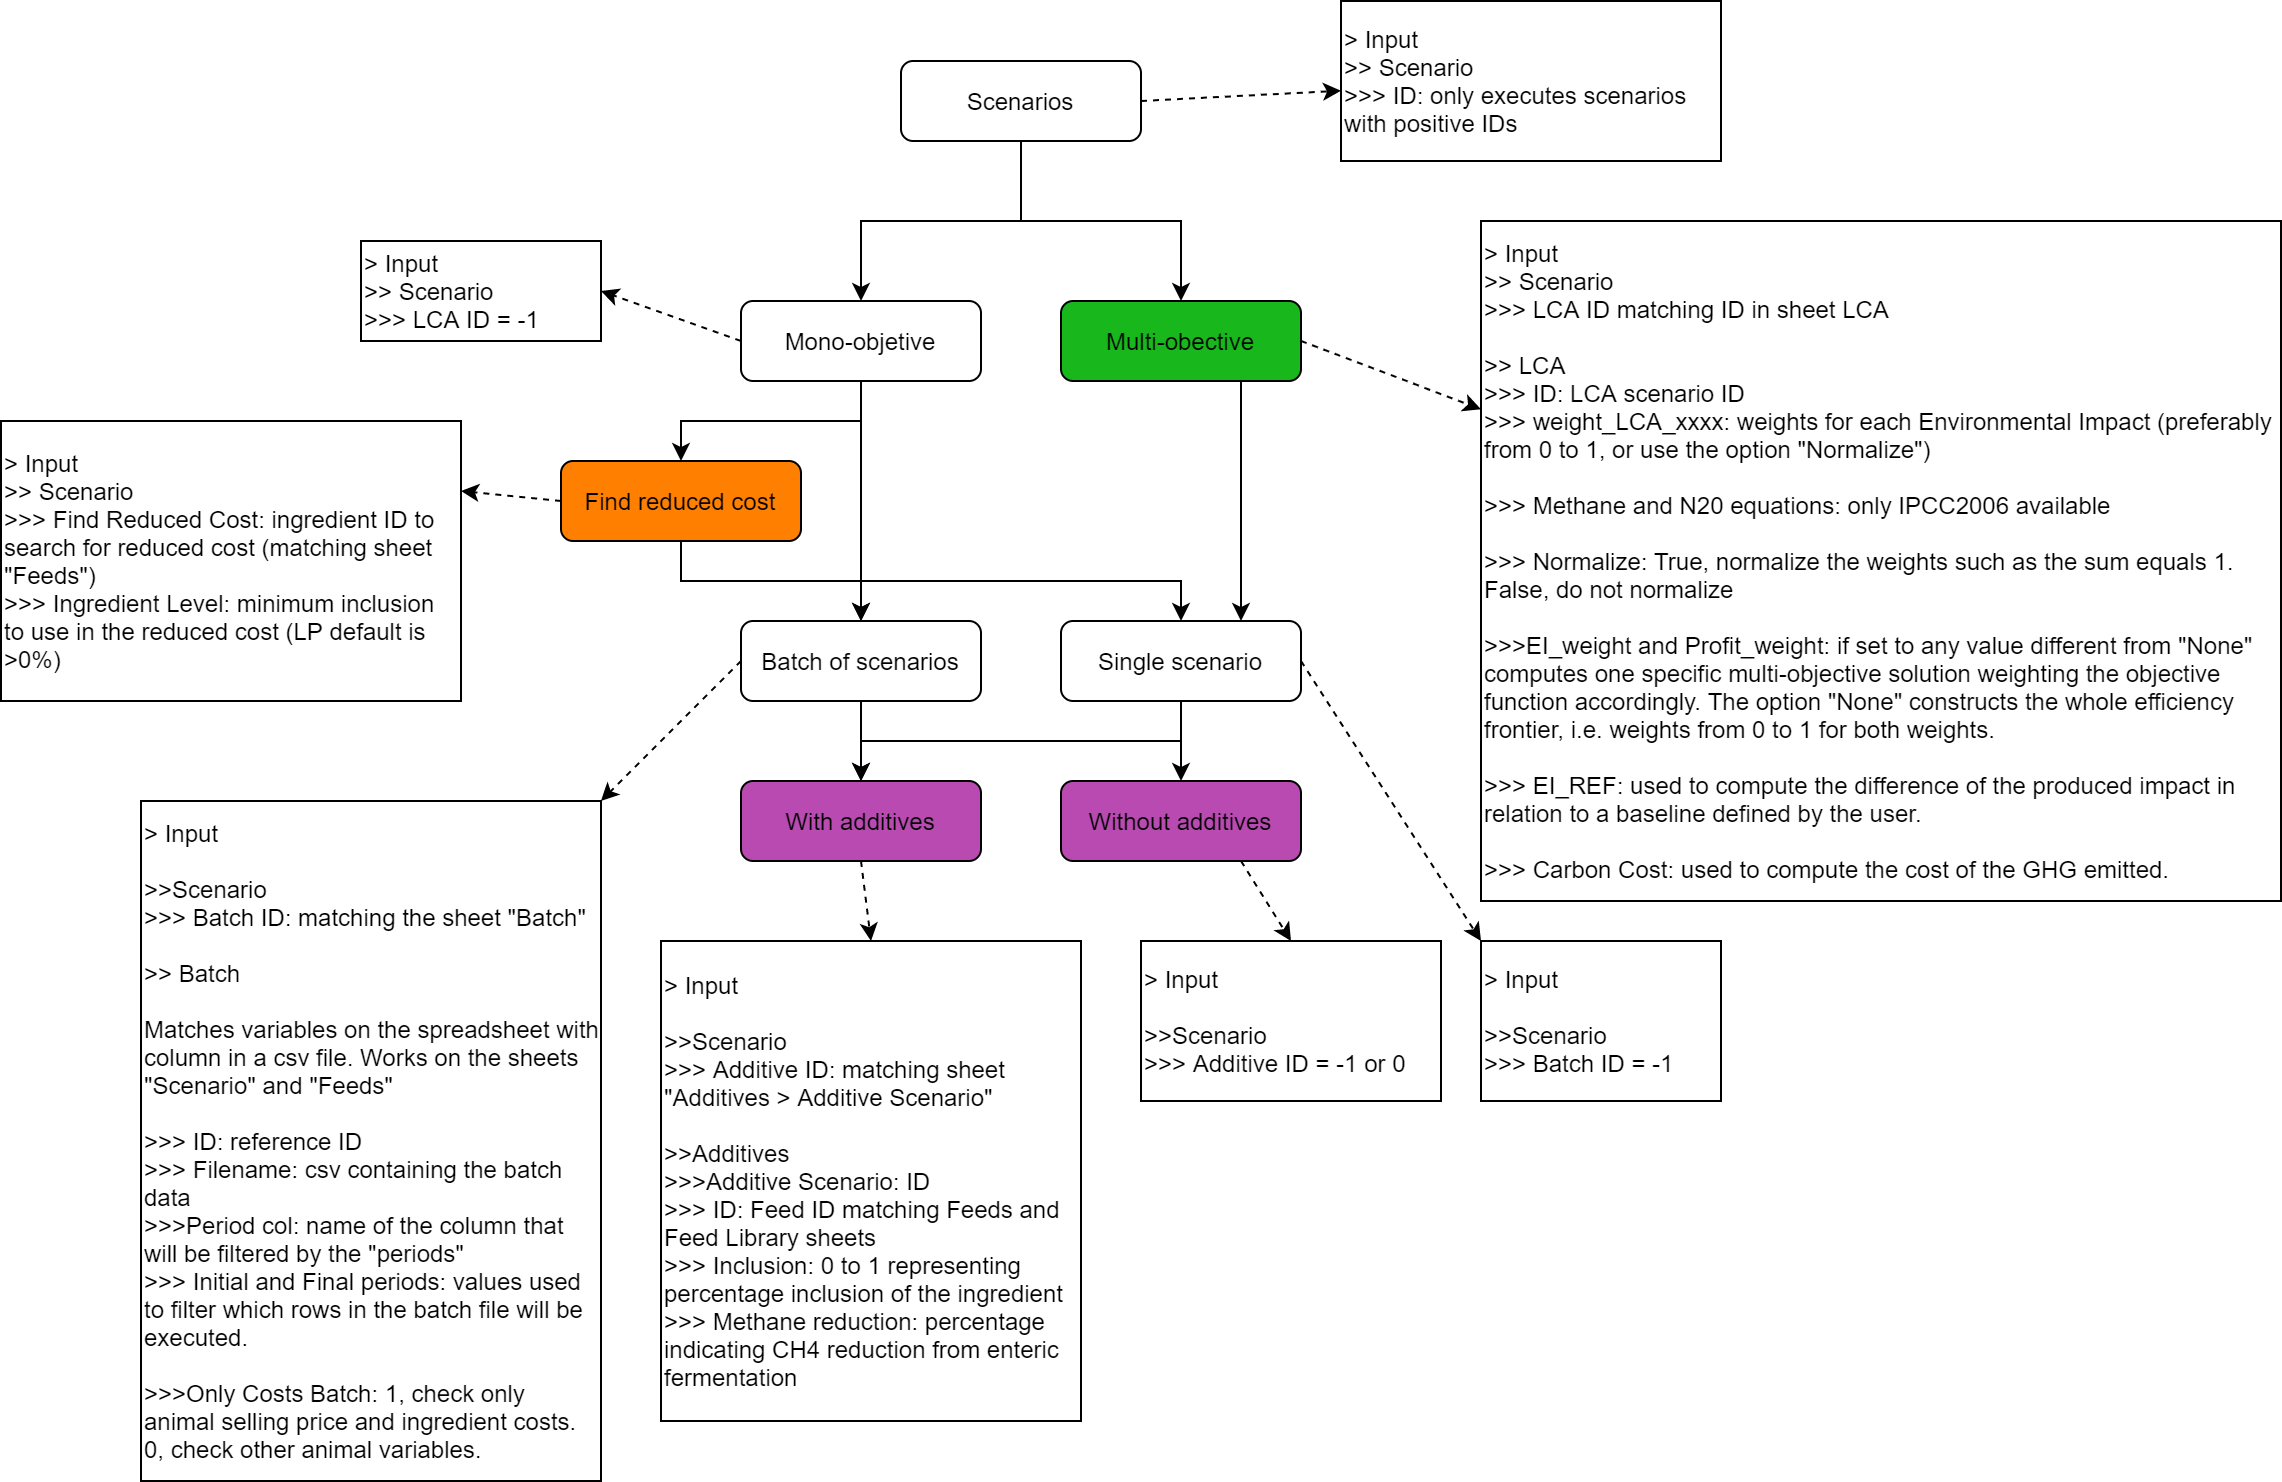

The diagram above was exported from draw.io. Its source (the exported page's mxGraphModel, read from the mxfile embedded in the PNG):
<mxGraphModel dx="1865" dy="1716" grid="1" gridSize="10" guides="1" tooltips="1" connect="1" arrows="1" fold="1" page="1" pageScale="1" pageWidth="827" pageHeight="1169" math="0" shadow="0">
  <root>
    <mxCell id="0" />
    <mxCell id="1" parent="0" />
    <mxCell id="m8f3bgy26d4Ow9J2VnJP-1" style="edgeStyle=orthogonalEdgeStyle;rounded=0;orthogonalLoop=1;jettySize=auto;html=1;exitX=0.5;exitY=1;exitDx=0;exitDy=0;entryX=0.5;entryY=0;entryDx=0;entryDy=0;" edge="1" parent="1" source="m8f3bgy26d4Ow9J2VnJP-3" target="m8f3bgy26d4Ow9J2VnJP-15">
      <mxGeometry relative="1" as="geometry" />
    </mxCell>
    <mxCell id="m8f3bgy26d4Ow9J2VnJP-2" style="edgeStyle=orthogonalEdgeStyle;rounded=0;orthogonalLoop=1;jettySize=auto;html=1;exitX=0.5;exitY=1;exitDx=0;exitDy=0;entryX=0.5;entryY=0;entryDx=0;entryDy=0;" edge="1" parent="1" source="m8f3bgy26d4Ow9J2VnJP-3" target="m8f3bgy26d4Ow9J2VnJP-9">
      <mxGeometry relative="1" as="geometry" />
    </mxCell>
    <mxCell id="m8f3bgy26d4Ow9J2VnJP-20" style="edgeStyle=none;rounded=0;orthogonalLoop=1;jettySize=auto;html=1;exitX=0;exitY=0.5;exitDx=0;exitDy=0;entryX=1;entryY=0.5;entryDx=0;entryDy=0;dashed=1;" edge="1" parent="1" source="m8f3bgy26d4Ow9J2VnJP-3" target="m8f3bgy26d4Ow9J2VnJP-18">
      <mxGeometry relative="1" as="geometry" />
    </mxCell>
    <mxCell id="m8f3bgy26d4Ow9J2VnJP-3" value="Mono-objetive" style="rounded=1;whiteSpace=wrap;html=1;fontSize=12;glass=0;strokeWidth=1;shadow=0;" vertex="1" parent="1">
      <mxGeometry x="200" y="40" width="120" height="40" as="geometry" />
    </mxCell>
    <mxCell id="m8f3bgy26d4Ow9J2VnJP-4" style="edgeStyle=orthogonalEdgeStyle;rounded=0;orthogonalLoop=1;jettySize=auto;html=1;exitX=0.75;exitY=1;exitDx=0;exitDy=0;entryX=0.75;entryY=0;entryDx=0;entryDy=0;" edge="1" parent="1" source="m8f3bgy26d4Ow9J2VnJP-5" target="m8f3bgy26d4Ow9J2VnJP-12">
      <mxGeometry relative="1" as="geometry" />
    </mxCell>
    <mxCell id="m8f3bgy26d4Ow9J2VnJP-23" style="edgeStyle=none;rounded=0;orthogonalLoop=1;jettySize=auto;html=1;exitX=1;exitY=0.5;exitDx=0;exitDy=0;dashed=1;" edge="1" parent="1" source="m8f3bgy26d4Ow9J2VnJP-5" target="m8f3bgy26d4Ow9J2VnJP-21">
      <mxGeometry relative="1" as="geometry" />
    </mxCell>
    <mxCell id="m8f3bgy26d4Ow9J2VnJP-5" value="Multi-obective" style="rounded=1;whiteSpace=wrap;html=1;fontSize=12;glass=0;strokeWidth=1;shadow=0;fillColor=#18B81D;" vertex="1" parent="1">
      <mxGeometry x="360" y="40" width="120" height="40" as="geometry" />
    </mxCell>
    <mxCell id="m8f3bgy26d4Ow9J2VnJP-38" style="edgeStyle=none;rounded=0;orthogonalLoop=1;jettySize=auto;html=1;exitX=0.5;exitY=1;exitDx=0;exitDy=0;entryX=0.5;entryY=0;entryDx=0;entryDy=0;dashed=1;" edge="1" parent="1" source="m8f3bgy26d4Ow9J2VnJP-6" target="m8f3bgy26d4Ow9J2VnJP-37">
      <mxGeometry relative="1" as="geometry" />
    </mxCell>
    <mxCell id="m8f3bgy26d4Ow9J2VnJP-6" value="With additives" style="rounded=1;whiteSpace=wrap;html=1;fontSize=12;glass=0;strokeWidth=1;shadow=0;fillColor=#B84AB1;" vertex="1" parent="1">
      <mxGeometry x="200" y="280" width="120" height="40" as="geometry" />
    </mxCell>
    <mxCell id="m8f3bgy26d4Ow9J2VnJP-36" style="edgeStyle=none;rounded=0;orthogonalLoop=1;jettySize=auto;html=1;exitX=0.75;exitY=1;exitDx=0;exitDy=0;entryX=0.5;entryY=0;entryDx=0;entryDy=0;dashed=1;" edge="1" parent="1" source="m8f3bgy26d4Ow9J2VnJP-7" target="m8f3bgy26d4Ow9J2VnJP-34">
      <mxGeometry relative="1" as="geometry" />
    </mxCell>
    <mxCell id="m8f3bgy26d4Ow9J2VnJP-7" value="Without additives" style="rounded=1;whiteSpace=wrap;html=1;fontSize=12;glass=0;strokeWidth=1;shadow=0;fillColor=#B84AB1;" vertex="1" parent="1">
      <mxGeometry x="360" y="280" width="120" height="40" as="geometry" />
    </mxCell>
    <mxCell id="m8f3bgy26d4Ow9J2VnJP-8" style="edgeStyle=orthogonalEdgeStyle;rounded=0;orthogonalLoop=1;jettySize=auto;html=1;exitX=0.5;exitY=1;exitDx=0;exitDy=0;entryX=0.5;entryY=0;entryDx=0;entryDy=0;" edge="1" parent="1" source="m8f3bgy26d4Ow9J2VnJP-9" target="m8f3bgy26d4Ow9J2VnJP-6">
      <mxGeometry relative="1" as="geometry" />
    </mxCell>
    <mxCell id="m8f3bgy26d4Ow9J2VnJP-26" style="edgeStyle=none;rounded=0;orthogonalLoop=1;jettySize=auto;html=1;exitX=0;exitY=0.5;exitDx=0;exitDy=0;entryX=1;entryY=0;entryDx=0;entryDy=0;dashed=1;" edge="1" parent="1" source="m8f3bgy26d4Ow9J2VnJP-9" target="m8f3bgy26d4Ow9J2VnJP-24">
      <mxGeometry relative="1" as="geometry" />
    </mxCell>
    <mxCell id="m8f3bgy26d4Ow9J2VnJP-9" value="Batch of scenarios" style="rounded=1;whiteSpace=wrap;html=1;fontSize=12;glass=0;strokeWidth=1;shadow=0;" vertex="1" parent="1">
      <mxGeometry x="200" y="200" width="120" height="40" as="geometry" />
    </mxCell>
    <mxCell id="m8f3bgy26d4Ow9J2VnJP-10" style="edgeStyle=orthogonalEdgeStyle;rounded=0;orthogonalLoop=1;jettySize=auto;html=1;exitX=0.5;exitY=1;exitDx=0;exitDy=0;entryX=0.5;entryY=0;entryDx=0;entryDy=0;" edge="1" parent="1" source="m8f3bgy26d4Ow9J2VnJP-12" target="m8f3bgy26d4Ow9J2VnJP-7">
      <mxGeometry relative="1" as="geometry" />
    </mxCell>
    <mxCell id="m8f3bgy26d4Ow9J2VnJP-11" style="edgeStyle=orthogonalEdgeStyle;rounded=0;orthogonalLoop=1;jettySize=auto;html=1;exitX=0.5;exitY=1;exitDx=0;exitDy=0;entryX=0.5;entryY=0;entryDx=0;entryDy=0;" edge="1" parent="1" source="m8f3bgy26d4Ow9J2VnJP-12" target="m8f3bgy26d4Ow9J2VnJP-6">
      <mxGeometry relative="1" as="geometry" />
    </mxCell>
    <mxCell id="m8f3bgy26d4Ow9J2VnJP-28" style="edgeStyle=none;rounded=0;orthogonalLoop=1;jettySize=auto;html=1;exitX=1;exitY=0.5;exitDx=0;exitDy=0;entryX=0;entryY=0;entryDx=0;entryDy=0;dashed=1;" edge="1" parent="1" source="m8f3bgy26d4Ow9J2VnJP-12" target="m8f3bgy26d4Ow9J2VnJP-27">
      <mxGeometry relative="1" as="geometry" />
    </mxCell>
    <mxCell id="m8f3bgy26d4Ow9J2VnJP-12" value="Single scenario" style="rounded=1;whiteSpace=wrap;html=1;fontSize=12;glass=0;strokeWidth=1;shadow=0;" vertex="1" parent="1">
      <mxGeometry x="360" y="200" width="120" height="40" as="geometry" />
    </mxCell>
    <mxCell id="m8f3bgy26d4Ow9J2VnJP-13" style="edgeStyle=orthogonalEdgeStyle;rounded=0;orthogonalLoop=1;jettySize=auto;html=1;exitX=0.5;exitY=1;exitDx=0;exitDy=0;entryX=0.5;entryY=0;entryDx=0;entryDy=0;" edge="1" parent="1" source="m8f3bgy26d4Ow9J2VnJP-15" target="m8f3bgy26d4Ow9J2VnJP-9">
      <mxGeometry relative="1" as="geometry" />
    </mxCell>
    <mxCell id="m8f3bgy26d4Ow9J2VnJP-14" style="edgeStyle=orthogonalEdgeStyle;rounded=0;orthogonalLoop=1;jettySize=auto;html=1;exitX=0.5;exitY=1;exitDx=0;exitDy=0;" edge="1" parent="1" source="m8f3bgy26d4Ow9J2VnJP-15" target="m8f3bgy26d4Ow9J2VnJP-12">
      <mxGeometry relative="1" as="geometry" />
    </mxCell>
    <mxCell id="m8f3bgy26d4Ow9J2VnJP-19" style="edgeStyle=none;rounded=0;orthogonalLoop=1;jettySize=auto;html=1;exitX=0;exitY=0.5;exitDx=0;exitDy=0;entryX=1;entryY=0.25;entryDx=0;entryDy=0;dashed=1;" edge="1" parent="1" source="m8f3bgy26d4Ow9J2VnJP-15" target="m8f3bgy26d4Ow9J2VnJP-16">
      <mxGeometry relative="1" as="geometry" />
    </mxCell>
    <mxCell id="m8f3bgy26d4Ow9J2VnJP-15" value="Find reduced cost" style="rounded=1;whiteSpace=wrap;html=1;fontSize=12;glass=0;strokeWidth=1;shadow=0;fillColor=#FF8000;" vertex="1" parent="1">
      <mxGeometry x="110" y="120" width="120" height="40" as="geometry" />
    </mxCell>
    <mxCell id="m8f3bgy26d4Ow9J2VnJP-16" value="&amp;gt; Input&lt;br&gt;&amp;gt;&amp;gt; Scenario&lt;br&gt;&amp;gt;&amp;gt;&amp;gt; Find Reduced Cost: ingredient ID to search for reduced cost (matching sheet &quot;Feeds&quot;)&lt;br&gt;&amp;gt;&amp;gt;&amp;gt; Ingredient Level: minimum inclusion to use in the reduced cost (LP default is &amp;gt;0%)" style="rounded=0;whiteSpace=wrap;html=1;align=left;" vertex="1" parent="1">
      <mxGeometry x="-170" y="100" width="230" height="140" as="geometry" />
    </mxCell>
    <mxCell id="m8f3bgy26d4Ow9J2VnJP-18" value="&amp;gt; Input&lt;br&gt;&amp;gt;&amp;gt; Scenario&lt;br&gt;&amp;gt;&amp;gt;&amp;gt; LCA ID = -1" style="rounded=0;whiteSpace=wrap;html=1;align=left;" vertex="1" parent="1">
      <mxGeometry x="10" y="10" width="120" height="50" as="geometry" />
    </mxCell>
    <mxCell id="m8f3bgy26d4Ow9J2VnJP-21" value="&amp;gt; Input&lt;br&gt;&amp;gt;&amp;gt; Scenario&lt;br&gt;&amp;gt;&amp;gt;&amp;gt; LCA ID matching ID in sheet LCA&lt;br&gt;&lt;br&gt;&amp;gt;&amp;gt; LCA&lt;br&gt;&amp;gt;&amp;gt;&amp;gt; ID: LCA scenario ID&lt;br&gt;&amp;gt;&amp;gt;&amp;gt; weight_LCA_xxxx: weights for each Environmental Impact (preferably from 0 to 1, or use the option &quot;Normalize&quot;)&lt;br&gt;&lt;br&gt;&amp;gt;&amp;gt;&amp;gt; Methane and N20 equations: only IPCC2006 available&lt;br&gt;&lt;br&gt;&amp;gt;&amp;gt;&amp;gt; Normalize: True, normalize the weights such as the sum equals 1. False, do not normalize&lt;br&gt;&lt;br&gt;&amp;gt;&amp;gt;&amp;gt;EI_weight and Profit_weight: if set to any value different from &quot;None&quot; computes one specific multi-objective solution weighting the objective function accordingly. The option &quot;None&quot; constructs the whole efficiency frontier, i.e. weights from 0 to 1 for both weights.&lt;br&gt;&lt;br&gt;&amp;gt;&amp;gt;&amp;gt; EI_REF: used to compute the difference of the produced impact in relation to a baseline defined by the user.&lt;br&gt;&lt;br&gt;&amp;gt;&amp;gt;&amp;gt; Carbon Cost: used to compute the cost of the GHG emitted." style="rounded=0;whiteSpace=wrap;html=1;align=left;" vertex="1" parent="1">
      <mxGeometry x="570" width="400" height="340" as="geometry" />
    </mxCell>
    <mxCell id="m8f3bgy26d4Ow9J2VnJP-24" value="&amp;gt; Input&lt;br&gt;&lt;br&gt;&amp;gt;&amp;gt;Scenario&lt;br&gt;&amp;gt;&amp;gt;&amp;gt; Batch ID: matching the sheet &quot;Batch&quot;&lt;br&gt;&lt;br&gt;&amp;gt;&amp;gt; Batch&lt;br&gt;&lt;br&gt;Matches variables on the spreadsheet with column in a csv file. Works on the sheets &quot;Scenario&quot; and &quot;Feeds&quot;&lt;br&gt;&lt;br&gt;&amp;gt;&amp;gt;&amp;gt; ID: reference ID&lt;br&gt;&amp;gt;&amp;gt;&amp;gt; Filename: csv containing the batch data&lt;br&gt;&amp;gt;&amp;gt;&amp;gt;Period col: name of the column that will be filtered by the &quot;periods&quot;&lt;br&gt;&amp;gt;&amp;gt;&amp;gt; Initial and Final periods: values used to filter which rows in the batch file will be executed.&lt;br&gt;&lt;br&gt;&amp;gt;&amp;gt;&amp;gt;Only Costs Batch: 1, check only animal selling price and ingredient costs. 0, check other animal variables." style="rounded=0;whiteSpace=wrap;html=1;align=left;" vertex="1" parent="1">
      <mxGeometry x="-100" y="290" width="230" height="340" as="geometry" />
    </mxCell>
    <mxCell id="m8f3bgy26d4Ow9J2VnJP-27" value="&amp;gt; Input&lt;br&gt;&lt;br&gt;&amp;gt;&amp;gt;Scenario&lt;br&gt;&amp;gt;&amp;gt;&amp;gt; Batch ID = -1" style="rounded=0;whiteSpace=wrap;html=1;align=left;" vertex="1" parent="1">
      <mxGeometry x="570" y="360" width="120" height="80" as="geometry" />
    </mxCell>
    <mxCell id="m8f3bgy26d4Ow9J2VnJP-31" style="edgeStyle=none;rounded=0;orthogonalLoop=1;jettySize=auto;html=1;exitX=1;exitY=0.5;exitDx=0;exitDy=0;dashed=1;" edge="1" parent="1" source="m8f3bgy26d4Ow9J2VnJP-29" target="m8f3bgy26d4Ow9J2VnJP-30">
      <mxGeometry relative="1" as="geometry" />
    </mxCell>
    <mxCell id="m8f3bgy26d4Ow9J2VnJP-32" style="edgeStyle=orthogonalEdgeStyle;rounded=0;orthogonalLoop=1;jettySize=auto;html=1;exitX=0.5;exitY=1;exitDx=0;exitDy=0;entryX=0.5;entryY=0;entryDx=0;entryDy=0;" edge="1" parent="1" source="m8f3bgy26d4Ow9J2VnJP-29" target="m8f3bgy26d4Ow9J2VnJP-3">
      <mxGeometry relative="1" as="geometry" />
    </mxCell>
    <mxCell id="m8f3bgy26d4Ow9J2VnJP-33" style="edgeStyle=orthogonalEdgeStyle;rounded=0;orthogonalLoop=1;jettySize=auto;html=1;exitX=0.5;exitY=1;exitDx=0;exitDy=0;entryX=0.5;entryY=0;entryDx=0;entryDy=0;" edge="1" parent="1" source="m8f3bgy26d4Ow9J2VnJP-29" target="m8f3bgy26d4Ow9J2VnJP-5">
      <mxGeometry relative="1" as="geometry" />
    </mxCell>
    <mxCell id="m8f3bgy26d4Ow9J2VnJP-29" value="Scenarios" style="rounded=1;whiteSpace=wrap;html=1;fontSize=12;glass=0;strokeWidth=1;shadow=0;" vertex="1" parent="1">
      <mxGeometry x="280" y="-80" width="120" height="40" as="geometry" />
    </mxCell>
    <mxCell id="m8f3bgy26d4Ow9J2VnJP-30" value="&amp;gt; Input&lt;br&gt;&amp;gt;&amp;gt; Scenario&lt;br&gt;&amp;gt;&amp;gt;&amp;gt; ID: only executes scenarios with positive IDs" style="rounded=0;whiteSpace=wrap;html=1;align=left;" vertex="1" parent="1">
      <mxGeometry x="500" y="-110" width="190" height="80" as="geometry" />
    </mxCell>
    <mxCell id="m8f3bgy26d4Ow9J2VnJP-34" value="&amp;gt; Input&lt;br&gt;&lt;br&gt;&amp;gt;&amp;gt;Scenario&lt;br&gt;&amp;gt;&amp;gt;&amp;gt; Additive ID = -1 or 0" style="rounded=0;whiteSpace=wrap;html=1;align=left;" vertex="1" parent="1">
      <mxGeometry x="400" y="360" width="150" height="80" as="geometry" />
    </mxCell>
    <mxCell id="m8f3bgy26d4Ow9J2VnJP-37" value="&amp;gt; Input&lt;br&gt;&lt;br&gt;&amp;gt;&amp;gt;Scenario&lt;br&gt;&amp;gt;&amp;gt;&amp;gt; Additive ID: matching sheet &quot;Additives &amp;gt; Additive Scenario&quot;&lt;br&gt;&lt;br&gt;&amp;gt;&amp;gt;Additives&lt;br&gt;&amp;gt;&amp;gt;&amp;gt;Additive Scenario: ID&lt;br&gt;&amp;gt;&amp;gt;&amp;gt; ID: Feed ID matching Feeds and Feed Library sheets&lt;br&gt;&amp;gt;&amp;gt;&amp;gt; Inclusion: 0 to 1 representing percentage inclusion of the ingredient&lt;br&gt;&amp;gt;&amp;gt;&amp;gt; Methane reduction: percentage indicating CH4 reduction from enteric fermentation" style="rounded=0;whiteSpace=wrap;html=1;align=left;" vertex="1" parent="1">
      <mxGeometry x="160" y="360" width="210" height="240" as="geometry" />
    </mxCell>
  </root>
</mxGraphModel>